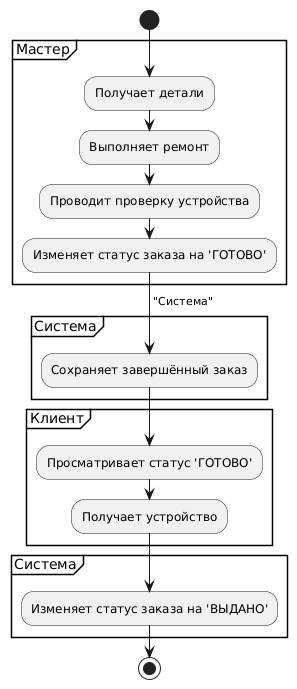

The diagram above was rendered by PlantUML. Its source (embedded in the PNG):
@startuml
start

partition "Мастер" {
    :Получает детали;
    :Выполняет ремонт;
    :Проводит проверку устройства;
    :Изменяет статус заказа на 'ГОТОВО';
    -> "Система";
}

partition "Система" {
    :Сохраняет завершённый заказ;
}

partition "Клиент" {
    :Просматривает статус 'ГОТОВО';
    :Получает устройство;
}

partition "Система" {
    :Изменяет статус заказа на 'ВЫДАНО';
}

stop
@enduml